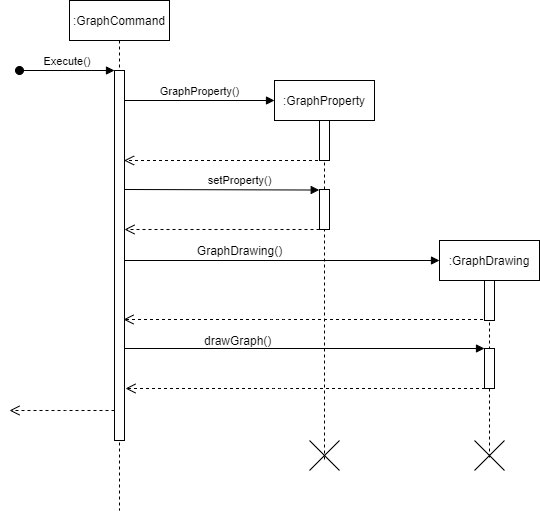

The diagram above was exported from draw.io. Its source (the exported page's mxGraphModel, read from the mxfile embedded in the PNG):
<mxGraphModel dx="1461" dy="710" grid="1" gridSize="10" guides="1" tooltips="1" connect="1" arrows="1" fold="1" page="1" pageScale="1" pageWidth="850" pageHeight="1100" math="0" shadow="0">
  <root>
    <mxCell id="0" />
    <mxCell id="1" parent="0" />
    <mxCell id="3nuBFxr9cyL0pnOWT2aG-1" value=":GraphCommand" style="shape=umlLifeline;perimeter=lifelinePerimeter;container=1;collapsible=0;recursiveResize=0;rounded=0;shadow=0;strokeWidth=1;" parent="1" vertex="1">
      <mxGeometry x="120" y="80" width="100" height="510" as="geometry" />
    </mxCell>
    <mxCell id="3nuBFxr9cyL0pnOWT2aG-2" value="" style="points=[];perimeter=orthogonalPerimeter;rounded=0;shadow=0;strokeWidth=1;" parent="3nuBFxr9cyL0pnOWT2aG-1" vertex="1">
      <mxGeometry x="45" y="70" width="10" height="370" as="geometry" />
    </mxCell>
    <mxCell id="3nuBFxr9cyL0pnOWT2aG-3" value="Execute()" style="verticalAlign=bottom;startArrow=oval;endArrow=block;startSize=8;shadow=0;strokeWidth=1;" parent="3nuBFxr9cyL0pnOWT2aG-1" target="3nuBFxr9cyL0pnOWT2aG-2" edge="1">
      <mxGeometry relative="1" as="geometry">
        <mxPoint x="-50" y="70" as="sourcePoint" />
      </mxGeometry>
    </mxCell>
    <mxCell id="3nuBFxr9cyL0pnOWT2aG-5" value=":GraphProperty" style="shape=umlLifeline;perimeter=lifelinePerimeter;container=1;collapsible=0;recursiveResize=0;rounded=0;shadow=0;strokeWidth=1;" parent="1" vertex="1">
      <mxGeometry x="325" y="160" width="100" height="380" as="geometry" />
    </mxCell>
    <mxCell id="3nuBFxr9cyL0pnOWT2aG-6" value="" style="points=[];perimeter=orthogonalPerimeter;rounded=0;shadow=0;strokeWidth=1;" parent="3nuBFxr9cyL0pnOWT2aG-5" vertex="1">
      <mxGeometry x="45" y="40" width="10" height="40" as="geometry" />
    </mxCell>
    <mxCell id="JxhDsdetiM5mFDlgSAh2-8" value="" style="points=[];perimeter=orthogonalPerimeter;rounded=0;shadow=0;strokeWidth=1;" vertex="1" parent="3nuBFxr9cyL0pnOWT2aG-5">
      <mxGeometry x="45" y="109" width="10" height="40" as="geometry" />
    </mxCell>
    <mxCell id="JxhDsdetiM5mFDlgSAh2-23" value="" style="shape=umlDestroy;" vertex="1" parent="3nuBFxr9cyL0pnOWT2aG-5">
      <mxGeometry x="35" y="360" width="30" height="30" as="geometry" />
    </mxCell>
    <mxCell id="JxhDsdetiM5mFDlgSAh2-5" value="GraphProperty()" style="html=1;verticalAlign=bottom;endArrow=block;" edge="1" parent="1" source="3nuBFxr9cyL0pnOWT2aG-2">
      <mxGeometry width="80" relative="1" as="geometry">
        <mxPoint x="610" y="250" as="sourcePoint" />
        <mxPoint x="325" y="180" as="targetPoint" />
        <Array as="points" />
      </mxGeometry>
    </mxCell>
    <mxCell id="JxhDsdetiM5mFDlgSAh2-7" value="" style="html=1;verticalAlign=bottom;endArrow=open;dashed=1;endSize=8;entryX=0.958;entryY=0.475;entryDx=0;entryDy=0;entryPerimeter=0;" edge="1" parent="1">
      <mxGeometry relative="1" as="geometry">
        <mxPoint x="374.5" y="240" as="sourcePoint" />
        <mxPoint x="174.57999999999993" y="240" as="targetPoint" />
      </mxGeometry>
    </mxCell>
    <mxCell id="JxhDsdetiM5mFDlgSAh2-9" value="setProperty()" style="html=1;verticalAlign=bottom;endArrow=block;exitX=1.003;exitY=0.175;exitDx=0;exitDy=0;exitPerimeter=0;entryX=-0.028;entryY=0.013;entryDx=0;entryDy=0;entryPerimeter=0;" edge="1" parent="1">
      <mxGeometry x="0.181" width="80" relative="1" as="geometry">
        <mxPoint x="175.02999999999997" y="269" as="sourcePoint" />
        <mxPoint x="369.72" y="269.52" as="targetPoint" />
        <mxPoint as="offset" />
      </mxGeometry>
    </mxCell>
    <mxCell id="JxhDsdetiM5mFDlgSAh2-10" value="" style="html=1;verticalAlign=bottom;endArrow=open;dashed=1;endSize=8;" edge="1" parent="1">
      <mxGeometry relative="1" as="geometry">
        <mxPoint x="370" y="309" as="sourcePoint" />
        <mxPoint x="175" y="309" as="targetPoint" />
        <Array as="points">
          <mxPoint x="330" y="309" />
        </Array>
      </mxGeometry>
    </mxCell>
    <mxCell id="JxhDsdetiM5mFDlgSAh2-12" value=":GraphDrawing" style="shape=umlLifeline;perimeter=lifelinePerimeter;container=1;collapsible=0;recursiveResize=0;rounded=0;shadow=0;strokeWidth=1;" vertex="1" parent="1">
      <mxGeometry x="490" y="320" width="100" height="220" as="geometry" />
    </mxCell>
    <mxCell id="JxhDsdetiM5mFDlgSAh2-13" value="" style="points=[];perimeter=orthogonalPerimeter;rounded=0;shadow=0;strokeWidth=1;" vertex="1" parent="JxhDsdetiM5mFDlgSAh2-12">
      <mxGeometry x="45" y="40" width="10" height="40" as="geometry" />
    </mxCell>
    <mxCell id="JxhDsdetiM5mFDlgSAh2-14" value="" style="points=[];perimeter=orthogonalPerimeter;rounded=0;shadow=0;strokeWidth=1;" vertex="1" parent="JxhDsdetiM5mFDlgSAh2-12">
      <mxGeometry x="45" y="108" width="10" height="40" as="geometry" />
    </mxCell>
    <mxCell id="JxhDsdetiM5mFDlgSAh2-24" value="" style="shape=umlDestroy;" vertex="1" parent="JxhDsdetiM5mFDlgSAh2-12">
      <mxGeometry x="35" y="200" width="30" height="30" as="geometry" />
    </mxCell>
    <mxCell id="JxhDsdetiM5mFDlgSAh2-15" value="" style="html=1;verticalAlign=bottom;endArrow=block;" edge="1" parent="1" source="3nuBFxr9cyL0pnOWT2aG-2">
      <mxGeometry x="0.181" width="80" relative="1" as="geometry">
        <mxPoint x="180" y="340" as="sourcePoint" />
        <mxPoint x="490" y="340" as="targetPoint" />
        <mxPoint as="offset" />
      </mxGeometry>
    </mxCell>
    <mxCell id="JxhDsdetiM5mFDlgSAh2-17" value="GraphDrawing()" style="text;html=1;align=center;verticalAlign=middle;resizable=0;points=[];autosize=1;" vertex="1" parent="1">
      <mxGeometry x="240" y="320" width="100" height="20" as="geometry" />
    </mxCell>
    <mxCell id="JxhDsdetiM5mFDlgSAh2-18" value="" style="html=1;verticalAlign=bottom;endArrow=open;dashed=1;endSize=8;" edge="1" parent="1">
      <mxGeometry relative="1" as="geometry">
        <mxPoint x="533.5" y="399" as="sourcePoint" />
        <mxPoint x="174" y="399" as="targetPoint" />
        <Array as="points">
          <mxPoint x="329" y="399" />
        </Array>
      </mxGeometry>
    </mxCell>
    <mxCell id="JxhDsdetiM5mFDlgSAh2-19" value="" style="html=1;verticalAlign=bottom;endArrow=block;" edge="1" parent="1" source="3nuBFxr9cyL0pnOWT2aG-2">
      <mxGeometry x="0.181" width="80" relative="1" as="geometry">
        <mxPoint x="180" y="428" as="sourcePoint" />
        <mxPoint x="535" y="428" as="targetPoint" />
        <mxPoint as="offset" />
      </mxGeometry>
    </mxCell>
    <mxCell id="JxhDsdetiM5mFDlgSAh2-21" value="" style="html=1;verticalAlign=bottom;endArrow=open;dashed=1;endSize=8;" edge="1" parent="1">
      <mxGeometry relative="1" as="geometry">
        <mxPoint x="535.5" y="468" as="sourcePoint" />
        <mxPoint x="176" y="468" as="targetPoint" />
        <Array as="points">
          <mxPoint x="452" y="468" />
          <mxPoint x="331" y="468" />
        </Array>
      </mxGeometry>
    </mxCell>
    <mxCell id="JxhDsdetiM5mFDlgSAh2-27" value="&lt;div style=&quot;text-align: center&quot;&gt;&lt;font face=&quot;helvetica&quot;&gt;drawGraph()&lt;/font&gt;&lt;/div&gt;" style="text;whiteSpace=wrap;html=1;" vertex="1" parent="1">
      <mxGeometry x="253" y="407" width="110" height="30" as="geometry" />
    </mxCell>
    <mxCell id="JxhDsdetiM5mFDlgSAh2-28" value="" style="html=1;verticalAlign=bottom;endArrow=open;dashed=1;endSize=8;" edge="1" parent="1">
      <mxGeometry relative="1" as="geometry">
        <mxPoint x="165" y="490" as="sourcePoint" />
        <mxPoint x="60" y="490" as="targetPoint" />
        <Array as="points">
          <mxPoint x="126" y="490" />
        </Array>
      </mxGeometry>
    </mxCell>
  </root>
</mxGraphModel>